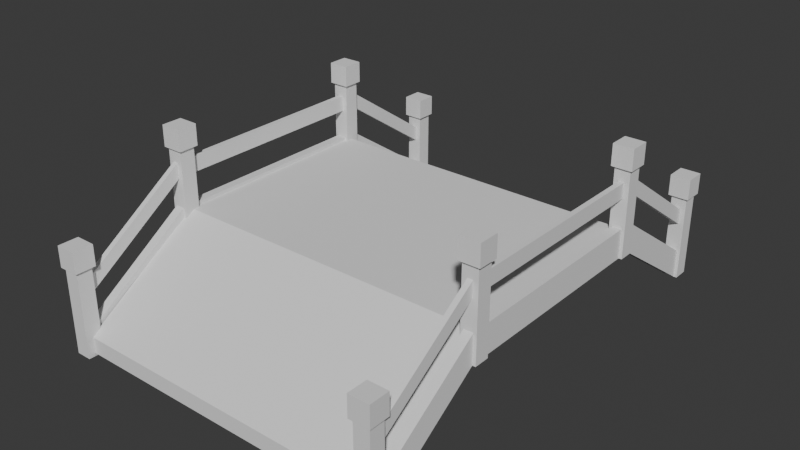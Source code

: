 # Source: puente_v1_auo1003.blend  (saved by Blender 4.5.91; exported with 4.5.12 LTS)
import bpy
from mathutils import Matrix  # noqa: F401  (used for matrix-valued properties, if any)

bpy.ops.wm.read_factory_settings(use_empty=True)
scene = bpy.context.scene
scene.name = 'Scene'

# ---- collections
col_collection = bpy.data.collections.new('Collection'); scene.collection.children.link(col_collection)

# ---- world
world_world = bpy.data.worlds.new('World'); scene.world = world_world
world_world.use_nodes = True; world_world.node_tree.nodes.clear()
_N = world_world.node_tree.nodes; _L = world_world.node_tree.links
n0 = _N.new('ShaderNodeOutputWorld'); n0.name = 'World Output'; n0.location = (200, 100)
n1 = _N.new('ShaderNodeBackground'); n1.name = 'Background'; n1.location = (-200, 100)
n1.inputs[0].default_value = (0.05088, 0.05088, 0.05088, 1.0)
_L.new(n1.outputs[0], n0.inputs[0])
n0.is_active_output = True
world_world.color = (0.05088, 0.05088, 0.05088)
world_world.sun_shadow_jitter_overblur = 0.0

# ---- meshes
me_cube_002 = bpy.data.meshes.new('Cube.002')
me_cube_002.from_pydata([(-4.379, -6.435, -2.627), (-4.379, -6.435, -2.178), (-4.379, 6.468, -2.627), (-4.379, 6.468, -2.178), (4.375, -6.435, -2.627), (4.375, -6.435, -2.178), (4.375, 6.468, -2.627), (4.375, 6.468, -2.178), (-4.485, 3.03, -0.4595), (-4.485, -2.998, -0.4595), (-4.485, -2.998, -0.0003283), (-4.485, 3.03, -0.0003283), (4.48, -2.998, -0.4595), (4.48, 3.03, -0.4595), (4.48, 3.03, -0.0003283), (4.48, -2.998, -0.0003283), (-4.35, -6.626, -2.711), (-4.35, -6.626, -0.2991), (-4.782, -6.626, -2.711), (-4.782, -6.626, -0.2991), (-4.35, -6.194, -2.711), (-4.35, -6.194, -0.2991), (-4.782, -6.194, -2.711), (-4.782, -6.194, -0.2991), (-4.281, -6.696, -0.2991), (-4.851, -6.696, -0.2991), (-4.281, -6.125, -0.2991), (-4.851, -6.125, -0.2991), (-4.281, -6.696, 0.2906), (-4.851, -6.696, 0.2906), (-4.281, -6.125, 0.2906), (-4.851, -6.125, 0.2906), (-4.35, -6.626, -1.091), (-4.35, -6.626, -0.6603), (-4.782, -6.626, -0.6603), (-4.782, -6.626, -1.091), (-4.782, -6.194, -0.6603), (-4.782, -6.194, -1.091), (-4.35, -6.194, -0.6603), (-4.35, -6.194, -1.091), (-4.693, -6.626, -2.711), (-4.439, -6.626, -2.711), (-4.494, -6.626, -0.2991), (-4.638, -6.626, -0.2991), (-4.439, -6.194, -2.711), (-4.693, -6.194, -2.711), (-4.638, -6.194, -0.2991), (-4.494, -6.194, -0.2991), (-4.471, -6.696, -0.2991), (-4.661, -6.696, -0.2991), (-4.661, -6.125, -0.2991), (-4.471, -6.125, -0.2991), (-4.471, -6.696, 0.2906), (-4.661, -6.696, 0.2906), (-4.661, -6.125, 0.2906), (-4.471, -6.125, 0.2906), (-4.638, -6.194, -1.091), (-4.494, -6.194, -1.091), (-4.638, -6.194, -0.6603), (-4.494, -6.194, -0.6603), (-4.494, -6.626, -1.091), (-4.638, -6.626, -1.091), (-4.494, -6.626, -0.6603), (-4.638, -6.626, -0.6603), (-4.782, -6.626, -1.901), (-4.782, -6.194, -1.901), (-4.35, -6.194, -1.901), (-4.35, -6.626, -1.901), (-4.439, -6.626, -1.901), (-4.693, -6.626, -1.901), (-4.693, -6.194, -1.901), (-4.439, -6.194, -1.901), (-4.35, -3.259, -0.7115), (-4.35, -3.259, 1.701), (-4.782, -3.259, -0.7115), (-4.782, -3.259, 1.701), (-4.35, -2.827, -0.7115), (-4.35, -2.827, 1.701), (-4.782, -2.827, -0.7115), (-4.782, -2.827, 1.701), (-4.281, -3.328, 1.701), (-4.851, -3.328, 1.701), (-4.281, -2.757, 1.701), (-4.851, -2.757, 1.701), (-4.281, -3.328, 2.291), (-4.851, -3.328, 2.291), (-4.281, -2.757, 2.291), (-4.851, -2.757, 2.291), (-4.35, -3.259, 0.9094), (-4.35, -3.259, 1.34), (-4.782, -3.259, 1.34), (-4.782, -3.259, 0.9094), (-4.782, -2.827, 1.34), (-4.782, -2.827, 0.9094), (-4.35, -2.827, 1.34), (-4.35, -2.827, 0.9094), (-4.693, -3.259, -0.7115), (-4.439, -3.259, -0.7115), (-4.494, -3.259, 1.701), (-4.638, -3.259, 1.701), (-4.439, -2.827, -0.7115), (-4.693, -2.827, -0.7115), (-4.638, -2.827, 1.701), (-4.494, -2.827, 1.701), (-4.471, -3.328, 1.701), (-4.661, -3.328, 1.701), (-4.661, -2.757, 1.701), (-4.471, -2.757, 1.701), (-4.471, -3.328, 2.291), (-4.661, -3.328, 2.291), (-4.661, -2.757, 2.291), (-4.471, -2.757, 2.291), (-4.638, -2.827, 0.9094), (-4.494, -2.827, 0.9094), (-4.638, -2.827, 1.34), (-4.494, -2.827, 1.34), (-4.494, -3.259, 0.9094), (-4.638, -3.259, 0.9094), (-4.494, -3.259, 1.34), (-4.638, -3.259, 1.34), (-4.782, -3.259, 0.09896), (-4.782, -2.827, 0.09896), (-4.35, -2.827, 0.09896), (-4.35, -3.259, 0.09896), (-4.439, -3.259, 0.09896), (-4.693, -3.259, 0.09896), (-4.693, -2.827, 0.09896), (-4.439, -2.827, 0.09896), (-4.35, 2.826, -0.7115), (-4.35, 2.826, 1.701), (-4.782, 2.826, -0.7115), (-4.782, 2.826, 1.701), (-4.35, 3.257, -0.7115), (-4.35, 3.257, 1.701), (-4.782, 3.257, -0.7115), (-4.782, 3.257, 1.701), (-4.281, 2.756, 1.701), (-4.851, 2.756, 1.701), (-4.281, 3.327, 1.701), (-4.851, 3.327, 1.701), (-4.281, 2.756, 2.291), (-4.851, 2.756, 2.291), (-4.281, 3.327, 2.291), (-4.851, 3.327, 2.291), (-4.35, 2.826, 0.9094), (-4.35, 2.826, 1.34), (-4.782, 2.826, 1.34), (-4.782, 2.826, 0.9094), (-4.782, 3.257, 1.34), (-4.782, 3.257, 0.9094), (-4.35, 3.257, 1.34), (-4.35, 3.257, 0.9094), (-4.693, 2.826, -0.7115), (-4.439, 2.826, -0.7115), (-4.494, 2.826, 1.701), (-4.638, 2.826, 1.701), (-4.439, 3.257, -0.7115), (-4.693, 3.257, -0.7115), (-4.638, 3.257, 1.701), (-4.494, 3.257, 1.701), (-4.471, 2.756, 1.701), (-4.661, 2.756, 1.701), (-4.661, 3.327, 1.701), (-4.471, 3.327, 1.701), (-4.471, 2.756, 2.291), (-4.661, 2.756, 2.291), (-4.661, 3.327, 2.291), (-4.471, 3.327, 2.291), (-4.638, 3.257, 0.9094), (-4.494, 3.257, 0.9094), (-4.638, 3.257, 1.34), (-4.494, 3.257, 1.34), (-4.494, 2.826, 0.9094), (-4.638, 2.826, 0.9094), (-4.494, 2.826, 1.34), (-4.638, 2.826, 1.34), (-4.782, 2.826, 0.09896), (-4.782, 3.257, 0.09896), (-4.35, 3.257, 0.09896), (-4.35, 2.826, 0.09896), (-4.439, 2.826, 0.09896), (-4.693, 2.826, 0.09896), (-4.693, 3.257, 0.09896), (-4.439, 3.257, 0.09896), (-4.35, 6.193, -2.711), (-4.35, 6.193, -0.2991), (-4.782, 6.193, -2.711), (-4.782, 6.193, -0.2991), (-4.35, 6.625, -2.711), (-4.35, 6.625, -0.2991), (-4.782, 6.625, -2.711), (-4.782, 6.625, -0.2991), (-4.281, 6.124, -0.2991), (-4.851, 6.124, -0.2991), (-4.281, 6.694, -0.2991), (-4.851, 6.694, -0.2991), (-4.281, 6.124, 0.2906), (-4.851, 6.124, 0.2906), (-4.281, 6.694, 0.2906), (-4.851, 6.694, 0.2906), (-4.35, 6.193, -1.091), (-4.35, 6.193, -0.6603), (-4.782, 6.193, -0.6603), (-4.782, 6.193, -1.091), (-4.782, 6.625, -0.6603), (-4.782, 6.625, -1.091), (-4.35, 6.625, -0.6603), (-4.35, 6.625, -1.091), (-4.693, 6.193, -2.711), (-4.439, 6.193, -2.711), (-4.494, 6.193, -0.2991), (-4.638, 6.193, -0.2991), (-4.439, 6.625, -2.711), (-4.693, 6.625, -2.711), (-4.638, 6.625, -0.2991), (-4.494, 6.625, -0.2991), (-4.471, 6.124, -0.2991), (-4.661, 6.124, -0.2991), (-4.661, 6.694, -0.2991), (-4.471, 6.694, -0.2991), (-4.471, 6.124, 0.2906), (-4.661, 6.124, 0.2906), (-4.661, 6.694, 0.2906), (-4.471, 6.694, 0.2906), (-4.638, 6.625, -1.091), (-4.494, 6.625, -1.091), (-4.638, 6.625, -0.6603), (-4.494, 6.625, -0.6603), (-4.494, 6.193, -1.091), (-4.638, 6.193, -1.091), (-4.494, 6.193, -0.6603), (-4.638, 6.193, -0.6603), (-4.782, 6.193, -1.901), (-4.782, 6.625, -1.901), (-4.35, 6.625, -1.901), (-4.35, 6.193, -1.901), (-4.439, 6.193, -1.901), (-4.693, 6.193, -1.901), (-4.693, 6.625, -1.901), (-4.439, 6.625, -1.901), (4.782, -6.626, -2.711), (4.782, -6.626, -0.2991), (4.35, -6.626, -2.711), (4.35, -6.626, -0.2991), (4.782, -6.194, -2.711), (4.782, -6.194, -0.2991), (4.35, -6.194, -2.711), (4.35, -6.194, -0.2991), (4.852, -6.696, -0.2991), (4.281, -6.696, -0.2991), (4.852, -6.125, -0.2991), (4.281, -6.125, -0.2991), (4.852, -6.696, 0.2906), (4.281, -6.696, 0.2906), (4.852, -6.125, 0.2906), (4.281, -6.125, 0.2906), (4.782, -6.626, -1.091), (4.782, -6.626, -0.6603), (4.35, -6.626, -0.6603), (4.35, -6.626, -1.091), (4.35, -6.194, -0.6603), (4.35, -6.194, -1.091), (4.782, -6.194, -0.6603), (4.782, -6.194, -1.091), (4.439, -6.626, -2.711), (4.694, -6.626, -2.711), (4.638, -6.626, -0.2991), (4.494, -6.626, -0.2991), (4.694, -6.194, -2.711), (4.439, -6.194, -2.711), (4.494, -6.194, -0.2991), (4.638, -6.194, -0.2991), (4.661, -6.696, -0.2991), (4.471, -6.696, -0.2991), (4.471, -6.125, -0.2991), (4.661, -6.125, -0.2991), (4.661, -6.696, 0.2906), (4.471, -6.696, 0.2906), (4.471, -6.125, 0.2906), (4.661, -6.125, 0.2906), (4.494, -6.194, -1.091), (4.638, -6.194, -1.091), (4.494, -6.194, -0.6603), (4.638, -6.194, -0.6603), (4.638, -6.626, -1.091), (4.494, -6.626, -1.091), (4.638, -6.626, -0.6603), (4.494, -6.626, -0.6603), (4.35, -6.626, -1.901), (4.35, -6.194, -1.901), (4.782, -6.194, -1.901), (4.782, -6.626, -1.901), (4.694, -6.626, -1.901), (4.439, -6.626, -1.901), (4.439, -6.194, -1.901), (4.694, -6.194, -1.901), (4.782, -3.259, -0.7115), (4.782, -3.259, 1.701), (4.35, -3.259, -0.7115), (4.35, -3.259, 1.701), (4.782, -2.827, -0.7115), (4.782, -2.827, 1.701), (4.35, -2.827, -0.7115), (4.35, -2.827, 1.701), (4.852, -3.328, 1.701), (4.281, -3.328, 1.701), (4.852, -2.757, 1.701), (4.281, -2.757, 1.701), (4.852, -3.328, 2.291), (4.281, -3.328, 2.291), (4.852, -2.757, 2.291), (4.281, -2.757, 2.291), (4.782, -3.259, 0.9094), (4.782, -3.259, 1.34), (4.35, -3.259, 1.34), (4.35, -3.259, 0.9094), (4.35, -2.827, 1.34), (4.35, -2.827, 0.9094), (4.782, -2.827, 1.34), (4.782, -2.827, 0.9094), (4.439, -3.259, -0.7115), (4.694, -3.259, -0.7115), (4.638, -3.259, 1.701), (4.494, -3.259, 1.701), (4.694, -2.827, -0.7115), (4.439, -2.827, -0.7115), (4.494, -2.827, 1.701), (4.638, -2.827, 1.701), (4.661, -3.328, 1.701), (4.471, -3.328, 1.701), (4.471, -2.757, 1.701), (4.661, -2.757, 1.701), (4.661, -3.328, 2.291), (4.471, -3.328, 2.291), (4.471, -2.757, 2.291), (4.661, -2.757, 2.291), (4.494, -2.827, 0.9094), (4.638, -2.827, 0.9094), (4.494, -2.827, 1.34), (4.638, -2.827, 1.34), (4.638, -3.259, 0.9094), (4.494, -3.259, 0.9094), (4.638, -3.259, 1.34), (4.494, -3.259, 1.34), (4.35, -3.259, 0.09896), (4.35, -2.827, 0.09896), (4.782, -2.827, 0.09896), (4.782, -3.259, 0.09896), (4.694, -3.259, 0.09896), (4.439, -3.259, 0.09896), (4.439, -2.827, 0.09896), (4.694, -2.827, 0.09896), (4.782, 2.826, -0.7115), (4.782, 2.826, 1.701), (4.35, 2.826, -0.7115), (4.35, 2.826, 1.701), (4.782, 3.257, -0.7115), (4.782, 3.257, 1.701), (4.35, 3.257, -0.7115), (4.35, 3.257, 1.701), (4.852, 2.756, 1.701), (4.281, 2.756, 1.701), (4.852, 3.327, 1.701), (4.281, 3.327, 1.701), (4.852, 2.756, 2.291), (4.281, 2.756, 2.291), (4.852, 3.327, 2.291), (4.281, 3.327, 2.291), (4.782, 2.826, 0.9094), (4.782, 2.826, 1.34), (4.35, 2.826, 1.34), (4.35, 2.826, 0.9094), (4.35, 3.257, 1.34), (4.35, 3.257, 0.9094), (4.782, 3.257, 1.34), (4.782, 3.257, 0.9094), (4.439, 2.826, -0.7115), (4.694, 2.826, -0.7115), (4.638, 2.826, 1.701), (4.494, 2.826, 1.701), (4.694, 3.257, -0.7115), (4.439, 3.257, -0.7115), (4.494, 3.257, 1.701), (4.638, 3.257, 1.701), (4.661, 2.756, 1.701), (4.471, 2.756, 1.701), (4.471, 3.327, 1.701), (4.661, 3.327, 1.701), (4.661, 2.756, 2.291), (4.471, 2.756, 2.291), (4.471, 3.327, 2.291), (4.661, 3.327, 2.291), (4.494, 3.257, 0.9094), (4.638, 3.257, 0.9094), (4.494, 3.257, 1.34), (4.638, 3.257, 1.34), (4.638, 2.826, 0.9094), (4.494, 2.826, 0.9094), (4.638, 2.826, 1.34), (4.494, 2.826, 1.34), (4.35, 2.826, 0.09896), (4.35, 3.257, 0.09896), (4.782, 3.257, 0.09896), (4.782, 2.826, 0.09896), (4.694, 2.826, 0.09896), (4.439, 2.826, 0.09896), (4.439, 3.257, 0.09896), (4.694, 3.257, 0.09896), (4.782, 6.193, -2.711), (4.782, 6.193, -0.2991), (4.35, 6.193, -2.711), (4.35, 6.193, -0.2991), (4.782, 6.625, -2.711), (4.782, 6.625, -0.2991), (4.35, 6.625, -2.711), (4.35, 6.625, -0.2991), (4.852, 6.124, -0.2991), (4.281, 6.124, -0.2991), (4.852, 6.694, -0.2991), (4.281, 6.694, -0.2991), (4.852, 6.124, 0.2906), (4.281, 6.124, 0.2906), (4.852, 6.694, 0.2906), (4.281, 6.694, 0.2906), (4.782, 6.193, -1.091), (4.782, 6.193, -0.6603), (4.35, 6.193, -0.6603), (4.35, 6.193, -1.091), (4.35, 6.625, -0.6603), (4.35, 6.625, -1.091), (4.782, 6.625, -0.6603), (4.782, 6.625, -1.091), (4.439, 6.193, -2.711), (4.693, 6.193, -2.711), (4.638, 6.193, -0.2991), (4.494, 6.193, -0.2991), (4.693, 6.625, -2.711), (4.439, 6.625, -2.711), (4.494, 6.625, -0.2991), (4.638, 6.625, -0.2991), (4.661, 6.124, -0.2991), (4.471, 6.124, -0.2991), (4.471, 6.694, -0.2991), (4.661, 6.694, -0.2991), (4.661, 6.124, 0.2906), (4.471, 6.124, 0.2906), (4.471, 6.694, 0.2906), (4.661, 6.694, 0.2906), (4.494, 6.625, -1.091), (4.638, 6.625, -1.091), (4.494, 6.625, -0.6603), (4.638, 6.625, -0.6603), (4.638, 6.193, -1.091), (4.494, 6.193, -1.091), (4.638, 6.193, -0.6603), (4.494, 6.193, -0.6603), (4.35, 6.193, -1.901), (4.35, 6.625, -1.901), (4.782, 6.625, -1.901), (4.782, 6.193, -1.901), (4.693, 6.193, -1.901), (4.439, 6.193, -1.901), (4.439, 6.625, -1.901), (4.693, 6.625, -1.901)], [], [(8, 11, 3, 2), (2, 3, 7, 6), (12, 15, 5, 4), (4, 5, 1, 0), (15, 10, 1, 5), (7, 3, 11, 14), (14, 11, 10, 15), (6, 7, 14, 13), (13, 14, 15, 12), (0, 1, 10, 9), (9, 10, 11, 8), (63, 43, 19, 34), (34, 19, 23, 36), (59, 47, 21, 38), (38, 21, 17, 33), (42, 17, 24, 48), (24, 26, 30, 28), (17, 21, 26, 24), (23, 19, 25, 27), (46, 23, 27, 50), (55, 52, 28, 30), (27, 25, 29, 31), (50, 27, 31, 54), (48, 24, 28, 52), (66, 39, 32, 67), (39, 38, 33, 32), (71, 57, 39, 66), (57, 59, 38, 39), (64, 35, 37, 65), (35, 34, 36, 37), (69, 61, 35, 64), (61, 63, 34, 35), (32, 33, 62, 60), (60, 62, 63, 61), (67, 32, 60, 68), (68, 60, 61, 69), (37, 36, 58, 56), (118, 119, 58, 59), (65, 37, 56, 70), (70, 56, 57, 71), (25, 49, 53, 29), (49, 48, 52, 53), (26, 51, 55, 30), (51, 50, 54, 55), (31, 29, 53, 54), (54, 53, 52, 55), (21, 47, 51, 26), (47, 46, 50, 51), (19, 43, 49, 25), (43, 42, 48, 49), (36, 23, 46, 58), (58, 46, 47, 59), (33, 17, 42, 62), (62, 42, 43, 63), (124, 125, 70, 71), (22, 65, 70, 45), (41, 68, 69, 40), (16, 67, 68, 41), (40, 69, 64, 18), (18, 64, 65, 22), (44, 71, 66, 20), (20, 66, 67, 16), (119, 99, 75, 90), (90, 75, 79, 92), (115, 103, 77, 94), (94, 77, 73, 89), (98, 73, 80, 104), (80, 82, 86, 84), (73, 77, 82, 80), (79, 75, 81, 83), (102, 79, 83, 106), (111, 108, 84, 86), (83, 81, 85, 87), (106, 83, 87, 110), (104, 80, 84, 108), (122, 95, 88, 123), (95, 94, 89, 88), (127, 113, 95, 122), (113, 115, 94, 95), (120, 91, 93, 121), (91, 90, 92, 93), (125, 117, 91, 120), (117, 119, 90, 91), (88, 89, 118, 116), (116, 118, 59, 57), (123, 88, 116, 124), (124, 116, 117, 125), (93, 92, 114, 112), (174, 175, 114, 115), (121, 93, 112, 126), (126, 112, 113, 127), (81, 105, 109, 85), (105, 104, 108, 109), (82, 107, 111, 86), (107, 106, 110, 111), (87, 85, 109, 110), (110, 109, 108, 111), (77, 103, 107, 82), (103, 102, 106, 107), (75, 99, 105, 81), (99, 98, 104, 105), (92, 79, 102, 114), (114, 102, 103, 115), (89, 73, 98, 118), (118, 98, 99, 119), (180, 181, 126, 127), (78, 121, 126, 101), (97, 124, 71, 44), (72, 123, 124, 97), (96, 125, 120, 74), (74, 120, 121, 78), (100, 127, 122, 76), (76, 122, 123, 72), (175, 155, 131, 146), (146, 131, 135, 148), (171, 159, 133, 150), (150, 133, 129, 145), (154, 129, 136, 160), (136, 138, 142, 140), (129, 133, 138, 136), (135, 131, 137, 139), (158, 135, 139, 162), (167, 164, 140, 142), (139, 137, 141, 143), (162, 139, 143, 166), (160, 136, 140, 164), (178, 151, 144, 179), (151, 150, 145, 144), (183, 169, 151, 178), (169, 171, 150, 151), (176, 147, 149, 177), (147, 146, 148, 149), (181, 173, 147, 176), (173, 175, 146, 147), (144, 145, 174, 172), (172, 174, 115, 113), (179, 144, 172, 180), (180, 172, 173, 181), (149, 148, 170, 168), (230, 231, 170, 171), (177, 149, 168, 182), (182, 168, 169, 183), (137, 161, 165, 141), (161, 160, 164, 165), (138, 163, 167, 142), (163, 162, 166, 167), (143, 141, 165, 166), (166, 165, 164, 167), (133, 159, 163, 138), (159, 158, 162, 163), (131, 155, 161, 137), (155, 154, 160, 161), (148, 135, 158, 170), (170, 158, 159, 171), (145, 129, 154, 174), (174, 154, 155, 175), (236, 237, 182, 183), (134, 177, 182, 157), (153, 180, 127, 100), (128, 179, 180, 153), (152, 181, 176, 130), (130, 176, 177, 134), (156, 183, 178, 132), (132, 178, 179, 128), (231, 211, 187, 202), (202, 187, 191, 204), (227, 215, 189, 206), (206, 189, 185, 201), (210, 185, 192, 216), (192, 194, 198, 196), (185, 189, 194, 192), (191, 187, 193, 195), (214, 191, 195, 218), (223, 220, 196, 198), (195, 193, 197, 199), (218, 195, 199, 222), (216, 192, 196, 220), (234, 207, 200, 235), (207, 206, 201, 200), (239, 225, 207, 234), (225, 227, 206, 207), (232, 203, 205, 233), (203, 202, 204, 205), (237, 229, 203, 232), (229, 231, 202, 203), (200, 201, 230, 228), (228, 230, 171, 169), (235, 200, 228, 236), (236, 228, 229, 237), (205, 204, 226, 224), (224, 226, 227, 225), (233, 205, 224, 238), (238, 224, 225, 239), (193, 217, 221, 197), (217, 216, 220, 221), (194, 219, 223, 198), (219, 218, 222, 223), (199, 197, 221, 222), (222, 221, 220, 223), (189, 215, 219, 194), (215, 214, 218, 219), (187, 211, 217, 193), (211, 210, 216, 217), (204, 191, 214, 226), (226, 214, 215, 227), (201, 185, 210, 230), (230, 210, 211, 231), (213, 238, 239, 212), (190, 233, 238, 213), (209, 236, 183, 156), (184, 235, 236, 209), (208, 237, 232, 186), (186, 232, 233, 190), (212, 239, 234, 188), (188, 234, 235, 184), (125, 96, 45, 70), (181, 152, 101, 126), (237, 208, 157, 182), (231, 229, 168, 170), (229, 228, 169, 168), (119, 117, 56, 58), (117, 116, 57, 56), (175, 173, 112, 114), (173, 172, 113, 112), (287, 267, 243, 258), (258, 243, 247, 260), (283, 271, 245, 262), (262, 245, 241, 257), (266, 241, 248, 272), (248, 250, 254, 252), (241, 245, 250, 248), (247, 243, 249, 251), (270, 247, 251, 274), (279, 276, 252, 254), (251, 249, 253, 255), (274, 251, 255, 278), (272, 248, 252, 276), (290, 263, 256, 291), (263, 262, 257, 256), (295, 281, 263, 290), (281, 283, 262, 263), (288, 259, 261, 289), (259, 258, 260, 261), (293, 285, 259, 288), (285, 287, 258, 259), (256, 257, 286, 284), (284, 286, 287, 285), (291, 256, 284, 292), (292, 284, 285, 293), (261, 260, 282, 280), (342, 343, 282, 283), (289, 261, 280, 294), (294, 280, 281, 295), (249, 273, 277, 253), (273, 272, 276, 277), (250, 275, 279, 254), (275, 274, 278, 279), (255, 253, 277, 278), (278, 277, 276, 279), (245, 271, 275, 250), (271, 270, 274, 275), (243, 267, 273, 249), (267, 266, 272, 273), (260, 247, 270, 282), (282, 270, 271, 283), (257, 241, 266, 286), (286, 266, 267, 287), (348, 349, 294, 295), (246, 289, 294, 269), (265, 292, 293, 264), (240, 291, 292, 265), (264, 293, 288, 242), (242, 288, 289, 246), (268, 295, 290, 244), (244, 290, 291, 240), (343, 323, 299, 314), (314, 299, 303, 316), (339, 327, 301, 318), (318, 301, 297, 313), (322, 297, 304, 328), (304, 306, 310, 308), (297, 301, 306, 304), (303, 299, 305, 307), (326, 303, 307, 330), (335, 332, 308, 310), (307, 305, 309, 311), (330, 307, 311, 334), (328, 304, 308, 332), (346, 319, 312, 347), (319, 318, 313, 312), (351, 337, 319, 346), (337, 339, 318, 319), (344, 315, 317, 345), (315, 314, 316, 317), (349, 341, 315, 344), (341, 343, 314, 315), (312, 313, 342, 340), (340, 342, 283, 281), (347, 312, 340, 348), (348, 340, 341, 349), (317, 316, 338, 336), (398, 399, 338, 339), (345, 317, 336, 350), (350, 336, 337, 351), (305, 329, 333, 309), (329, 328, 332, 333), (306, 331, 335, 310), (331, 330, 334, 335), (311, 309, 333, 334), (334, 333, 332, 335), (301, 327, 331, 306), (327, 326, 330, 331), (299, 323, 329, 305), (323, 322, 328, 329), (316, 303, 326, 338), (338, 326, 327, 339), (313, 297, 322, 342), (342, 322, 323, 343), (404, 405, 350, 351), (302, 345, 350, 325), (321, 348, 295, 268), (296, 347, 348, 321), (320, 349, 344, 298), (298, 344, 345, 302), (324, 351, 346, 300), (300, 346, 347, 296), (399, 379, 355, 370), (370, 355, 359, 372), (395, 383, 357, 374), (374, 357, 353, 369), (378, 353, 360, 384), (360, 362, 366, 364), (353, 357, 362, 360), (359, 355, 361, 363), (382, 359, 363, 386), (391, 388, 364, 366), (363, 361, 365, 367), (386, 363, 367, 390), (384, 360, 364, 388), (402, 375, 368, 403), (375, 374, 369, 368), (407, 393, 375, 402), (393, 395, 374, 375), (400, 371, 373, 401), (371, 370, 372, 373), (405, 397, 371, 400), (397, 399, 370, 371), (368, 369, 398, 396), (396, 398, 339, 337), (403, 368, 396, 404), (404, 396, 397, 405), (373, 372, 394, 392), (454, 455, 394, 395), (401, 373, 392, 406), (406, 392, 393, 407), (361, 385, 389, 365), (385, 384, 388, 389), (362, 387, 391, 366), (387, 386, 390, 391), (367, 365, 389, 390), (390, 389, 388, 391), (357, 383, 387, 362), (383, 382, 386, 387), (355, 379, 385, 361), (379, 378, 384, 385), (372, 359, 382, 394), (394, 382, 383, 395), (369, 353, 378, 398), (398, 378, 379, 399), (460, 461, 406, 407), (358, 401, 406, 381), (377, 404, 351, 324), (352, 403, 404, 377), (376, 405, 400, 354), (354, 400, 401, 358), (380, 407, 402, 356), (356, 402, 403, 352), (455, 435, 411, 426), (426, 411, 415, 428), (451, 439, 413, 430), (430, 413, 409, 425), (434, 409, 416, 440), (416, 418, 422, 420), (409, 413, 418, 416), (415, 411, 417, 419), (438, 415, 419, 442), (447, 444, 420, 422), (419, 417, 421, 423), (442, 419, 423, 446), (440, 416, 420, 444), (458, 431, 424, 459), (431, 430, 425, 424), (463, 449, 431, 458), (449, 451, 430, 431), (456, 427, 429, 457), (427, 426, 428, 429), (461, 453, 427, 456), (453, 455, 426, 427), (424, 425, 454, 452), (452, 454, 395, 393), (459, 424, 452, 460), (460, 452, 453, 461), (429, 428, 450, 448), (448, 450, 451, 449), (457, 429, 448, 462), (462, 448, 449, 463), (417, 441, 445, 421), (441, 440, 444, 445), (418, 443, 447, 422), (443, 442, 446, 447), (423, 421, 445, 446), (446, 445, 444, 447), (413, 439, 443, 418), (439, 438, 442, 443), (411, 435, 441, 417), (435, 434, 440, 441), (428, 415, 438, 450), (450, 438, 439, 451), (425, 409, 434, 454), (454, 434, 435, 455), (437, 462, 463, 436), (414, 457, 462, 437), (433, 460, 407, 380), (408, 459, 460, 433), (432, 461, 456, 410), (410, 456, 457, 414), (436, 463, 458, 412), (412, 458, 459, 408), (349, 320, 269, 294), (405, 376, 325, 350), (461, 432, 381, 406), (455, 453, 392, 394), (453, 452, 393, 392), (343, 341, 280, 282), (341, 340, 281, 280), (399, 397, 336, 338), (397, 396, 337, 336)])
_uv = me_cube_002.uv_layers.new(name='UVMap')
_uv.uv.foreach_set('vector', [0.2885, 0.7671, 0.2885, 0.7639, 0.312, 0.7788, 0.312, 0.7819, 0.312, 0.7819, 0.312, 0.7788, 0.3718, 0.7788, 0.3718, 0.7819, 0.2887, 0.7671, 0.2887, 0.7639, 0.3122, 0.7788, 0.3122, 0.7819, 0.312, 0.7788, 0.312, 0.7758, 0.3718, 0.7758, 0.3718, 0.7788, 0.495, 0.717, 0.949, 0.717, 0.9436, 0.9231, 0.5003, 0.9231, 0.5003, 0.2057, 0.9436, 0.2057, 0.949, 0.4118, 0.495, 0.4118, 0.495, 0.4118, 0.949, 0.4118, 0.949, 0.717, 0.495, 0.717, 0.2241, 0.7819, 0.2241, 0.7788, 0.2476, 0.7639, 0.2476, 0.7671, 0.2476, 0.7671, 0.2476, 0.7639, 0.2887, 0.7639, 0.2887, 0.7671, 0.2238, 0.7819, 0.2238, 0.7788, 0.2473, 0.7639, 0.2473, 0.7671, 0.2473, 0.7671, 0.2473, 0.7639, 0.2885, 0.7639, 0.2885, 0.7671, 0.4717, 0.08936, 0.3815, 0.08936, 0.3815, 0.0534, 0.4717, 0.0534, 0.3412, 0.6239, 0.3412, 0.7267, 0.2183, 0.7267, 0.2183, 0.6239, 0.4696, 0.0874, 0.3794, 0.0874, 0.3794, 0.05145, 0.4696, 0.05145, 0.3508, 0.6219, 0.3508, 0.7247, 0.2279, 0.7247, 0.2279, 0.6219, 0.2234, 0.9018, 0.2234, 0.874, 0.2368, 0.8605, 0.2368, 0.8973, 0.2328, 0.9655, 0.2328, 0.8553, 0.3467, 0.8553, 0.3467, 0.9655, 0.2194, 0.9521, 0.2194, 0.8687, 0.2328, 0.8553, 0.2328, 0.9655, 0.2267, 0.9585, 0.2267, 0.875, 0.2401, 0.8616, 0.2401, 0.9719, 0.2198, 0.9027, 0.2198, 0.8749, 0.2332, 0.8615, 0.2332, 0.8982, 0.3551, 0.8941, 0.2449, 0.8941, 0.2449, 0.8573, 0.3551, 0.8573, 0.2401, 0.9719, 0.2401, 0.8616, 0.354, 0.8616, 0.354, 0.9719, 0.2332, 0.8982, 0.2332, 0.8615, 0.3471, 0.8615, 0.3471, 0.8982, 0.2368, 0.8973, 0.2368, 0.8605, 0.3508, 0.8605, 0.3508, 0.8973, 0.3508, 0.2687, 0.3508, 0.4994, 0.2279, 0.4994, 0.2279, 0.2687, 0.3508, 0.4994, 0.3508, 0.6219, 0.2279, 0.6219, 0.2279, 0.4994, 0.7796, 0.07357, 0.5772, 0.0874, 0.5772, 0.05145, 0.7796, 0.05145, 0.5772, 0.0874, 0.4696, 0.0874, 0.4696, 0.05145, 0.5772, 0.05145, 0.3412, 0.2707, 0.3412, 0.5014, 0.2183, 0.5014, 0.2183, 0.2707, 0.3412, 0.5014, 0.3412, 0.6239, 0.2183, 0.6239, 0.2183, 0.5014, 0.7817, 0.07552, 0.5792, 0.08936, 0.5792, 0.0534, 0.7817, 0.0534, 0.5792, 0.08936, 0.4717, 0.08936, 0.4717, 0.0534, 0.5792, 0.0534, 0.5792, 0.1613, 0.4717, 0.1613, 0.4717, 0.1253, 0.5792, 0.1253, 0.5792, 0.1253, 0.4717, 0.1253, 0.4717, 0.08936, 0.5792, 0.08936, 0.7817, 0.1613, 0.5792, 0.1613, 0.5792, 0.1253, 0.7817, 0.1391, 0.7817, 0.1391, 0.5792, 0.1253, 0.5792, 0.08936, 0.7817, 0.07552, 0.5772, 0.1593, 0.4696, 0.1593, 0.4696, 0.1234, 0.5772, 0.1234, 0.1386, 0.7296, 0.1145, 0.7296, 0.1145, 0.2388, 0.1386, 0.2388, 0.7796, 0.1593, 0.5772, 0.1593, 0.5772, 0.1234, 0.7796, 0.1372, 0.7796, 0.1372, 0.5772, 0.1234, 0.5772, 0.0874, 0.7796, 0.07357, 0.2368, 0.9708, 0.2368, 0.934, 0.3508, 0.934, 0.3508, 0.9708, 0.2368, 0.934, 0.2368, 0.8973, 0.3508, 0.8973, 0.3508, 0.934, 0.2332, 0.9717, 0.2332, 0.935, 0.3471, 0.935, 0.3471, 0.9717, 0.2332, 0.935, 0.2332, 0.8982, 0.3471, 0.8982, 0.3471, 0.935, 0.3551, 0.9676, 0.2449, 0.9676, 0.2449, 0.9308, 0.3551, 0.9308, 0.3551, 0.9308, 0.2449, 0.9308, 0.2449, 0.8941, 0.3551, 0.8941, 0.2198, 0.9583, 0.2198, 0.9305, 0.2332, 0.935, 0.2332, 0.9717, 0.2198, 0.9305, 0.2198, 0.9027, 0.2332, 0.8982, 0.2332, 0.935, 0.2234, 0.9574, 0.2234, 0.9296, 0.2368, 0.934, 0.2368, 0.9708, 0.2234, 0.9296, 0.2234, 0.9018, 0.2368, 0.8973, 0.2368, 0.934, 0.4696, 0.1593, 0.3794, 0.1593, 0.3794, 0.1234, 0.4696, 0.1234, 0.4696, 0.1234, 0.3794, 0.1234, 0.3794, 0.0874, 0.4696, 0.0874, 0.4717, 0.1613, 0.3815, 0.1613, 0.3815, 0.1253, 0.4717, 0.1253, 0.4717, 0.1253, 0.3815, 0.1253, 0.3815, 0.08936, 0.4717, 0.08936, 0.09462, 0.2471, 0.1372, 0.2471, 0.1372, 0.7379, 0.09462, 0.7379, 0.9821, 0.1593, 0.7796, 0.1593, 0.7796, 0.1372, 0.9821, 0.1372, 0.9842, 0.1391, 0.7817, 0.1391, 0.7817, 0.07552, 0.9842, 0.07552, 0.9842, 0.1613, 0.7817, 0.1613, 0.7817, 0.1391, 0.9842, 0.1391, 0.9842, 0.07552, 0.7817, 0.07552, 0.7817, 0.0534, 0.9842, 0.0534, 0.3412, 0.04002, 0.3412, 0.2707, 0.2183, 0.2707, 0.2183, 0.04002, 0.9821, 0.07357, 0.7796, 0.07357, 0.7796, 0.05145, 0.9821, 0.05145, 0.3508, 0.03797, 0.3508, 0.2687, 0.2279, 0.2687, 0.2279, 0.03797, 0.4707, 0.08836, 0.3805, 0.08836, 0.3805, 0.05241, 0.4707, 0.05241, 0.3483, 0.6168, 0.3483, 0.7196, 0.2254, 0.7196, 0.2254, 0.6168, 0.47, 0.0924, 0.3798, 0.0924, 0.3798, 0.05645, 0.47, 0.05645, 0.3451, 0.6196, 0.3451, 0.7224, 0.2222, 0.7224, 0.2222, 0.6196, 0.2273, 0.9063, 0.2273, 0.8785, 0.2407, 0.865, 0.2407, 0.9018, 0.233, 0.969, 0.233, 0.8588, 0.3469, 0.8588, 0.3469, 0.969, 0.2196, 0.9556, 0.2196, 0.8722, 0.233, 0.8588, 0.233, 0.969, 0.2244, 0.9555, 0.2244, 0.8721, 0.2379, 0.8586, 0.2379, 0.9689, 0.223, 0.9031, 0.223, 0.8753, 0.2364, 0.8619, 0.2364, 0.8987, 0.4649, 0.9018, 0.3546, 0.9018, 0.3546, 0.865, 0.4649, 0.865, 0.2379, 0.9689, 0.2379, 0.8586, 0.3518, 0.8586, 0.3518, 0.9689, 0.2364, 0.8987, 0.2364, 0.8619, 0.3504, 0.8619, 0.3504, 0.8987, 0.2407, 0.9018, 0.2407, 0.865, 0.3546, 0.865, 0.3546, 0.9018, 0.3451, 0.2664, 0.3451, 0.4971, 0.2222, 0.4971, 0.2222, 0.2664, 0.3451, 0.4971, 0.3451, 0.6196, 0.2222, 0.6196, 0.2222, 0.4971, 0.78, 0.07857, 0.5776, 0.0924, 0.5776, 0.05645, 0.78, 0.05645, 0.5776, 0.0924, 0.47, 0.0924, 0.47, 0.05645, 0.5776, 0.05645, 0.3483, 0.2636, 0.3483, 0.4943, 0.2254, 0.4943, 0.2254, 0.2636, 0.3483, 0.4943, 0.3483, 0.6168, 0.2254, 0.6168, 0.2254, 0.4943, 0.7807, 0.07453, 0.5782, 0.08836, 0.5782, 0.05241, 0.7807, 0.05241, 0.5782, 0.08836, 0.4707, 0.08836, 0.4707, 0.05241, 0.5782, 0.05241, 0.5782, 0.1603, 0.4707, 0.1603, 0.4707, 0.1243, 0.5782, 0.1243, 0.07737, 0.2455, 0.1493, 0.2455, 0.1493, 0.7363, 0.07737, 0.7363, 0.7807, 0.1603, 0.5782, 0.1603, 0.5782, 0.1243, 0.7807, 0.1382, 0.7807, 0.1382, 0.5782, 0.1243, 0.5782, 0.08836, 0.7807, 0.07453, 0.5776, 0.1643, 0.47, 0.1643, 0.47, 0.1284, 0.5776, 0.1284, 0.1136, 0.02092, 0.1376, 0.02092, 0.1376, 0.9659, 0.1136, 0.9659, 0.78, 0.1643, 0.5776, 0.1643, 0.5776, 0.1284, 0.78, 0.1422, 0.78, 0.1422, 0.5776, 0.1284, 0.5776, 0.0924, 0.78, 0.07857, 0.2407, 0.9753, 0.2407, 0.9385, 0.3546, 0.9385, 0.3546, 0.9753, 0.2407, 0.9385, 0.2407, 0.9018, 0.3546, 0.9018, 0.3546, 0.9385, 0.2364, 0.9722, 0.2364, 0.9354, 0.3504, 0.9354, 0.3504, 0.9722, 0.2364, 0.9354, 0.2364, 0.8987, 0.3504, 0.8987, 0.3504, 0.9354, 0.4649, 0.9753, 0.3546, 0.9753, 0.3546, 0.9385, 0.4649, 0.9385, 0.4649, 0.9385, 0.3546, 0.9385, 0.3546, 0.9018, 0.4649, 0.9018, 0.223, 0.9587, 0.223, 0.9309, 0.2364, 0.9354, 0.2364, 0.9722, 0.223, 0.9309, 0.223, 0.9031, 0.2364, 0.8987, 0.2364, 0.9354, 0.2273, 0.9619, 0.2273, 0.9341, 0.2407, 0.9385, 0.2407, 0.9753, 0.2273, 0.9341, 0.2273, 0.9063, 0.2407, 0.9018, 0.2407, 0.9385, 0.47, 0.1643, 0.3798, 0.1643, 0.3798, 0.1284, 0.47, 0.1284, 0.47, 0.1284, 0.3798, 0.1284, 0.3798, 0.0924, 0.47, 0.0924, 0.4707, 0.1603, 0.3805, 0.1603, 0.3805, 0.1243, 0.4707, 0.1243, 0.4707, 0.1243, 0.3805, 0.1243, 0.3805, 0.08836, 0.4707, 0.08836, 0.1004, 0.02828, 0.143, 0.02828, 0.143, 0.9733, 0.1004, 0.9733, 0.9825, 0.1643, 0.78, 0.1643, 0.78, 0.1422, 0.9825, 0.1422, 0.1918, 0.737, 0.05632, 0.737, 0.05632, 0.2462, 0.1918, 0.2462, 0.9832, 0.1603, 0.7807, 0.1603, 0.7807, 0.1382, 0.9832, 0.1382, 0.9832, 0.07453, 0.7807, 0.07453, 0.7807, 0.05241, 0.9832, 0.05241, 0.3483, 0.03286, 0.3483, 0.2636, 0.2254, 0.2636, 0.2254, 0.03286, 0.9825, 0.07857, 0.78, 0.07857, 0.78, 0.05645, 0.9825, 0.05645, 0.3451, 0.03571, 0.3451, 0.2664, 0.2222, 0.2664, 0.2222, 0.03571, 0.4698, 0.09133, 0.3795, 0.09133, 0.3795, 0.05538, 0.4698, 0.05538, 0.3463, 0.623, 0.3463, 0.7258, 0.2234, 0.7258, 0.2234, 0.623, 0.4665, 0.0853, 0.3763, 0.0853, 0.3763, 0.04935, 0.4665, 0.04935, 0.3406, 0.6219, 0.3406, 0.7247, 0.2177, 0.7247, 0.2177, 0.6219, 0.2261, 0.9041, 0.2261, 0.8763, 0.2395, 0.8629, 0.2395, 0.8996, 0.2368, 0.969, 0.2368, 0.8588, 0.3508, 0.8588, 0.3508, 0.969, 0.2234, 0.9556, 0.2234, 0.8722, 0.2368, 0.8588, 0.2368, 0.969, 0.2234, 0.9567, 0.2234, 0.8733, 0.2368, 0.8598, 0.2368, 0.9701, 0.2244, 0.9027, 0.2244, 0.8749, 0.2379, 0.8615, 0.2379, 0.8982, 0.4637, 0.8996, 0.3534, 0.8996, 0.3534, 0.8629, 0.4637, 0.8629, 0.2368, 0.9701, 0.2368, 0.8598, 0.3508, 0.8598, 0.3508, 0.9701, 0.2379, 0.8982, 0.2379, 0.8615, 0.3518, 0.8615, 0.3518, 0.8982, 0.2395, 0.8996, 0.2395, 0.8629, 0.3534, 0.8629, 0.3534, 0.8996, 0.3406, 0.2687, 0.3406, 0.4994, 0.2177, 0.4994, 0.2177, 0.2687, 0.3406, 0.4994, 0.3406, 0.6219, 0.2177, 0.6219, 0.2177, 0.4994, 0.7765, 0.07147, 0.574, 0.0853, 0.574, 0.04935, 0.7765, 0.04935, 0.574, 0.0853, 0.4665, 0.0853, 0.4665, 0.04935, 0.574, 0.04935, 0.3463, 0.2698, 0.3463, 0.5005, 0.2234, 0.5005, 0.2234, 0.2698, 0.3463, 0.5005, 0.3463, 0.623, 0.2234, 0.623, 0.2234, 0.5005, 0.7797, 0.0775, 0.5773, 0.09133, 0.5773, 0.05538, 0.7797, 0.05538, 0.5773, 0.09133, 0.4698, 0.09133, 0.4698, 0.05538, 0.5773, 0.05538, 0.5773, 0.1632, 0.4698, 0.1632, 0.4698, 0.1273, 0.5773, 0.1273, 0.08527, 0.02302, 0.1572, 0.02302, 0.1572, 0.968, 0.08527, 0.968, 0.7797, 0.1632, 0.5773, 0.1632, 0.5773, 0.1273, 0.7797, 0.1411, 0.7797, 0.1411, 0.5773, 0.1273, 0.5773, 0.09133, 0.7797, 0.0775, 0.574, 0.1572, 0.4665, 0.1572, 0.4665, 0.1213, 0.574, 0.1213, 0.0887, 0.2419, 0.1128, 0.2419, 0.1128, 0.7327, 0.0887, 0.7327, 0.7765, 0.1572, 0.574, 0.1572, 0.574, 0.1213, 0.7765, 0.1351, 0.7765, 0.1351, 0.574, 0.1213, 0.574, 0.0853, 0.7765, 0.07147, 0.2395, 0.9731, 0.2395, 0.9364, 0.3534, 0.9364, 0.3534, 0.9731, 0.2395, 0.9364, 0.2395, 0.8996, 0.3534, 0.8996, 0.3534, 0.9364, 0.2379, 0.9717, 0.2379, 0.935, 0.3518, 0.935, 0.3518, 0.9717, 0.2379, 0.935, 0.2379, 0.8982, 0.3518, 0.8982, 0.3518, 0.935, 0.4637, 0.9731, 0.3534, 0.9731, 0.3534, 0.9364, 0.4637, 0.9364, 0.4637, 0.9364, 0.3534, 0.9364, 0.3534, 0.8996, 0.4637, 0.8996, 0.2244, 0.9583, 0.2244, 0.9305, 0.2379, 0.935, 0.2379, 0.9717, 0.2244, 0.9305, 0.2244, 0.9027, 0.2379, 0.8982, 0.2379, 0.935, 0.2261, 0.9597, 0.2261, 0.9319, 0.2395, 0.9364, 0.2395, 0.9731, 0.2261, 0.9319, 0.2261, 0.9041, 0.2395, 0.8996, 0.2395, 0.9364, 0.4665, 0.1572, 0.3763, 0.1572, 0.3763, 0.1213, 0.4665, 0.1213, 0.4665, 0.1213, 0.3763, 0.1213, 0.3763, 0.0853, 0.4665, 0.0853, 0.4698, 0.1632, 0.3795, 0.1632, 0.3795, 0.1273, 0.4698, 0.1273, 0.4698, 0.1273, 0.3795, 0.1273, 0.3795, 0.09133, 0.4698, 0.09133, 0.09452, 0.2436, 0.1371, 0.2436, 0.1371, 0.7344, 0.09452, 0.7344, 0.9789, 0.1572, 0.7765, 0.1572, 0.7765, 0.1351, 0.9789, 0.1351, 0.05549, 0.02302, 0.191, 0.02302, 0.191, 0.968, 0.05549, 0.968, 0.9822, 0.1632, 0.7797, 0.1632, 0.7797, 0.1411, 0.9822, 0.1411, 0.9822, 0.0775, 0.7797, 0.0775, 0.7797, 0.05538, 0.9822, 0.05538, 0.3463, 0.03908, 0.3463, 0.2698, 0.2234, 0.2698, 0.2234, 0.03908, 0.9789, 0.07147, 0.7765, 0.07147, 0.7765, 0.04935, 0.9789, 0.04935, 0.3406, 0.03797, 0.3406, 0.2687, 0.2177, 0.2687, 0.2177, 0.03797, 0.47, 0.08805, 0.3798, 0.08805, 0.3798, 0.0521, 0.47, 0.0521, 0.3486, 0.6292, 0.3486, 0.732, 0.2257, 0.732, 0.2257, 0.6292, 0.4669, 0.08687, 0.3767, 0.08687, 0.3767, 0.05091, 0.4669, 0.05091, 0.3463, 0.6185, 0.3463, 0.7213, 0.2233, 0.7213, 0.2233, 0.6185, 0.2256, 0.9006, 0.2256, 0.8728, 0.2391, 0.8593, 0.2391, 0.8961, 0.2352, 0.9701, 0.2352, 0.8598, 0.3491, 0.8598, 0.3491, 0.9701, 0.2218, 0.9567, 0.2218, 0.8733, 0.2352, 0.8598, 0.2352, 0.9701, 0.2244, 0.957, 0.2244, 0.8736, 0.2378, 0.8602, 0.2378, 0.9704, 0.2219, 0.8993, 0.2219, 0.8715, 0.2354, 0.858, 0.2354, 0.8948, 0.2412, 0.941, 0.3514, 0.941, 0.3514, 0.9777, 0.2412, 0.9777, 0.2378, 0.9704, 0.2378, 0.8602, 0.3517, 0.8602, 0.3517, 0.9704, 0.2354, 0.8948, 0.2354, 0.858, 0.3493, 0.858, 0.3493, 0.8948, 0.2391, 0.8961, 0.2391, 0.8593, 0.353, 0.8593, 0.353, 0.8961, 0.3463, 0.2653, 0.3463, 0.496, 0.2233, 0.496, 0.2233, 0.2653, 0.3463, 0.496, 0.3463, 0.6185, 0.2233, 0.6185, 0.2233, 0.496, 0.7769, 0.07303, 0.5744, 0.08687, 0.5744, 0.05091, 0.7769, 0.05091, 0.5744, 0.08687, 0.4669, 0.08687, 0.4669, 0.05091, 0.5744, 0.05091, 0.3486, 0.276, 0.3486, 0.5067, 0.2257, 0.5067, 0.2257, 0.276, 0.3486, 0.5067, 0.3486, 0.6292, 0.2257, 0.6292, 0.2257, 0.5067, 0.78, 0.07422, 0.5776, 0.08805, 0.5776, 0.0521, 0.78, 0.0521, 0.5776, 0.08805, 0.47, 0.08805, 0.47, 0.0521, 0.5776, 0.0521, 0.5776, 0.16, 0.47, 0.16, 0.47, 0.124, 0.5776, 0.124, 0.07756, 0.2421, 0.1495, 0.2421, 0.1495, 0.7329, 0.07756, 0.7329, 0.78, 0.16, 0.5776, 0.16, 0.5776, 0.124, 0.78, 0.1378, 0.78, 0.1378, 0.5776, 0.124, 0.5776, 0.08805, 0.78, 0.07422, 0.5744, 0.1588, 0.4669, 0.1588, 0.4669, 0.1228, 0.5744, 0.1228, 0.5744, 0.1228, 0.4669, 0.1228, 0.4669, 0.08687, 0.5744, 0.08687, 0.7769, 0.1588, 0.5744, 0.1588, 0.5744, 0.1228, 0.7769, 0.1367, 0.7769, 0.1367, 0.5744, 0.1228, 0.5744, 0.08687, 0.7769, 0.07303, 0.2391, 0.9696, 0.2391, 0.9328, 0.353, 0.9328, 0.353, 0.9696, 0.2391, 0.9328, 0.2391, 0.8961, 0.353, 0.8961, 0.353, 0.9328, 0.2354, 0.9683, 0.2354, 0.9315, 0.3493, 0.9315, 0.3493, 0.9683, 0.2354, 0.9315, 0.2354, 0.8948, 0.3493, 0.8948, 0.3493, 0.9315, 0.2412, 0.8675, 0.3514, 0.8675, 0.3514, 0.9042, 0.2412, 0.9042, 0.2412, 0.9042, 0.3514, 0.9042, 0.3514, 0.941, 0.2412, 0.941, 0.2219, 0.9549, 0.2219, 0.9271, 0.2354, 0.9315, 0.2354, 0.9683, 0.2219, 0.9271, 0.2219, 0.8993, 0.2354, 0.8948, 0.2354, 0.9315, 0.2256, 0.9562, 0.2256, 0.9284, 0.2391, 0.9328, 0.2391, 0.9696, 0.2256, 0.9284, 0.2256, 0.9006, 0.2391, 0.8961, 0.2391, 0.9328, 0.4669, 0.1588, 0.3767, 0.1588, 0.3767, 0.1228, 0.4669, 0.1228, 0.4669, 0.1228, 0.3767, 0.1228, 0.3767, 0.08687, 0.4669, 0.08687, 0.47, 0.16, 0.3798, 0.16, 0.3798, 0.124, 0.47, 0.124, 0.47, 0.124, 0.3798, 0.124, 0.3798, 0.08805, 0.47, 0.08805, 0.9794, 0.1367, 0.7769, 0.1367, 0.7769, 0.07303, 0.9794, 0.07303, 0.9794, 0.1588, 0.7769, 0.1588, 0.7769, 0.1367, 0.9794, 0.1367, 0.05686, 0.2409, 0.1923, 0.2409, 0.1923, 0.7317, 0.05686, 0.7317, 0.9825, 0.16, 0.78, 0.16, 0.78, 0.1378, 0.9825, 0.1378, 0.9825, 0.07422, 0.78, 0.07422, 0.78, 0.0521, 0.9825, 0.0521, 0.3486, 0.0453, 0.3486, 0.276, 0.2257, 0.276, 0.2257, 0.0453, 0.9794, 0.07303, 0.7769, 0.07303, 0.7769, 0.05091, 0.9794, 0.05091, 0.3463, 0.03457, 0.3463, 0.2653, 0.2233, 0.2653, 0.2233, 0.03457, 0.1897, 0.7351, 0.05421, 0.7351, 0.05421, 0.2443, 0.1897, 0.2443, 0.05876, 0.01882, 0.1943, 0.01882, 0.1943, 0.9638, 0.05876, 0.9638, 0.05725, 0.2422, 0.1927, 0.2422, 0.1927, 0.733, 0.05725, 0.733, 0.08275, 0.2421, 0.1547, 0.2421, 0.1547, 0.7329, 0.08275, 0.7329, 0.09047, 0.2388, 0.1145, 0.2388, 0.1145, 0.7296, 0.09047, 0.7296, 0.08219, 0.2421, 0.1541, 0.2421, 0.1541, 0.7329, 0.08219, 0.7329, 0.1368, 0.7327, 0.1128, 0.7327, 0.1128, 0.2419, 0.1368, 0.2419, 0.1599, 0.9638, 0.08796, 0.9638, 0.08796, 0.01882, 0.1599, 0.01882, 0.1124, 0.01882, 0.1365, 0.01882, 0.1365, 0.9638, 0.1124, 0.9638, 0.4717, 0.08936, 0.3815, 0.08936, 0.3815, 0.0534, 0.4717, 0.0534, 0.3412, 0.6239, 0.3412, 0.7267, 0.2183, 0.7267, 0.2183, 0.6239, 0.4696, 0.0874, 0.3794, 0.0874, 0.3794, 0.05145, 0.4696, 0.05145, 0.3508, 0.6219, 0.3508, 0.7247, 0.2279, 0.7247, 0.2279, 0.6219, 0.2234, 0.9018, 0.2234, 0.874, 0.2368, 0.8605, 0.2368, 0.8973, 0.2328, 0.9655, 0.2328, 0.8553, 0.3467, 0.8553, 0.3467, 0.9655, 0.2194, 0.9521, 0.2194, 0.8687, 0.2328, 0.8553, 0.2328, 0.9655, 0.2267, 0.9585, 0.2267, 0.875, 0.2401, 0.8616, 0.2401, 0.9719, 0.2198, 0.9027, 0.2198, 0.8749, 0.2332, 0.8615, 0.2332, 0.8982, 0.3551, 0.8941, 0.2449, 0.8941, 0.2449, 0.8573, 0.3551, 0.8573, 0.2401, 0.9719, 0.2401, 0.8616, 0.354, 0.8616, 0.354, 0.9719, 0.2332, 0.8982, 0.2332, 0.8615, 0.3471, 0.8615, 0.3471, 0.8982, 0.2368, 0.8973, 0.2368, 0.8605, 0.3508, 0.8605, 0.3508, 0.8973, 0.3508, 0.2687, 0.3508, 0.4994, 0.2279, 0.4994, 0.2279, 0.2687, 0.3508, 0.4994, 0.3508, 0.6219, 0.2279, 0.6219, 0.2279, 0.4994, 0.7796, 0.07357, 0.5772, 0.0874, 0.5772, 0.05145, 0.7796, 0.05145, 0.5772, 0.0874, 0.4696, 0.0874, 0.4696, 0.05145, 0.5772, 0.05145, 0.3412, 0.2707, 0.3412, 0.5014, 0.2183, 0.5014, 0.2183, 0.2707, 0.3412, 0.5014, 0.3412, 0.6239, 0.2183, 0.6239, 0.2183, 0.5014, 0.7817, 0.07552, 0.5792, 0.08936, 0.5792, 0.0534, 0.7817, 0.0534, 0.5792, 0.08936, 0.4717, 0.08936, 0.4717, 0.0534, 0.5792, 0.0534, 0.5792, 0.1613, 0.4717, 0.1613, 0.4717, 0.1253, 0.5792, 0.1253, 0.5792, 0.1253, 0.4717, 0.1253, 0.4717, 0.08936, 0.5792, 0.08936, 0.7817, 0.1613, 0.5792, 0.1613, 0.5792, 0.1253, 0.7817, 0.1391, 0.7817, 0.1391, 0.5792, 0.1253, 0.5792, 0.08936, 0.7817, 0.07552, 0.5772, 0.1593, 0.4696, 0.1593, 0.4696, 0.1234, 0.5772, 0.1234, 0.1386, 0.7296, 0.1145, 0.7296, 0.1145, 0.2388, 0.1386, 0.2388, 0.7796, 0.1593, 0.5772, 0.1593, 0.5772, 0.1234, 0.7796, 0.1372, 0.7796, 0.1372, 0.5772, 0.1234, 0.5772, 0.0874, 0.7796, 0.07357, 0.2368, 0.9708, 0.2368, 0.934, 0.3508, 0.934, 0.3508, 0.9708, 0.2368, 0.934, 0.2368, 0.8973, 0.3508, 0.8973, 0.3508, 0.934, 0.2332, 0.9717, 0.2332, 0.935, 0.3471, 0.935, 0.3471, 0.9717, 0.2332, 0.935, 0.2332, 0.8982, 0.3471, 0.8982, 0.3471, 0.935, 0.3551, 0.9676, 0.2449, 0.9676, 0.2449, 0.9308, 0.3551, 0.9308, 0.3551, 0.9308, 0.2449, 0.9308, 0.2449, 0.8941, 0.3551, 0.8941, 0.2198, 0.9583, 0.2198, 0.9305, 0.2332, 0.935, 0.2332, 0.9717, 0.2198, 0.9305, 0.2198, 0.9027, 0.2332, 0.8982, 0.2332, 0.935, 0.2234, 0.9574, 0.2234, 0.9296, 0.2368, 0.934, 0.2368, 0.9708, 0.2234, 0.9296, 0.2234, 0.9018, 0.2368, 0.8973, 0.2368, 0.934, 0.4696, 0.1593, 0.3794, 0.1593, 0.3794, 0.1234, 0.4696, 0.1234, 0.4696, 0.1234, 0.3794, 0.1234, 0.3794, 0.0874, 0.4696, 0.0874, 0.4717, 0.1613, 0.3815, 0.1613, 0.3815, 0.1253, 0.4717, 0.1253, 0.4717, 0.1253, 0.3815, 0.1253, 0.3815, 0.08936, 0.4717, 0.08936, 0.09462, 0.2471, 0.1372, 0.2471, 0.1372, 0.7379, 0.09462, 0.7379, 0.9821, 0.1593, 0.7796, 0.1593, 0.7796, 0.1372, 0.9821, 0.1372, 0.9842, 0.1391, 0.7817, 0.1391, 0.7817, 0.07552, 0.9842, 0.07552, 0.9842, 0.1613, 0.7817, 0.1613, 0.7817, 0.1391, 0.9842, 0.1391, 0.9842, 0.07552, 0.7817, 0.07552, 0.7817, 0.0534, 0.9842, 0.0534, 0.3412, 0.04002, 0.3412, 0.2707, 0.2183, 0.2707, 0.2183, 0.04002, 0.9821, 0.07357, 0.7796, 0.07357, 0.7796, 0.05145, 0.9821, 0.05145, 0.3508, 0.03797, 0.3508, 0.2687, 0.2279, 0.2687, 0.2279, 0.03797, 0.4707, 0.08836, 0.3805, 0.08836, 0.3805, 0.05241, 0.4707, 0.05241, 0.3483, 0.6168, 0.3483, 0.7196, 0.2254, 0.7196, 0.2254, 0.6168, 0.47, 0.0924, 0.3798, 0.0924, 0.3798, 0.05645, 0.47, 0.05645, 0.3451, 0.6196, 0.3451, 0.7224, 0.2222, 0.7224, 0.2222, 0.6196, 0.2273, 0.9063, 0.2273, 0.8785, 0.2407, 0.865, 0.2407, 0.9018, 0.233, 0.969, 0.233, 0.8588, 0.3469, 0.8588, 0.3469, 0.969, 0.2196, 0.9556, 0.2196, 0.8722, 0.233, 0.8588, 0.233, 0.969, 0.2244, 0.9555, 0.2244, 0.8721, 0.2379, 0.8586, 0.2379, 0.9689, 0.223, 0.9031, 0.223, 0.8753, 0.2364, 0.8619, 0.2364, 0.8987, 0.4649, 0.9018, 0.3546, 0.9018, 0.3546, 0.865, 0.4649, 0.865, 0.2379, 0.9689, 0.2379, 0.8586, 0.3518, 0.8586, 0.3518, 0.9689, 0.2364, 0.8987, 0.2364, 0.8619, 0.3504, 0.8619, 0.3504, 0.8987, 0.2407, 0.9018, 0.2407, 0.865, 0.3546, 0.865, 0.3546, 0.9018, 0.3451, 0.2664, 0.3451, 0.4971, 0.2222, 0.4971, 0.2222, 0.2664, 0.3451, 0.4971, 0.3451, 0.6196, 0.2222, 0.6196, 0.2222, 0.4971, 0.78, 0.07857, 0.5776, 0.0924, 0.5776, 0.05645, 0.78, 0.05645, 0.5776, 0.0924, 0.47, 0.0924, 0.47, 0.05645, 0.5776, 0.05645, 0.3483, 0.2636, 0.3483, 0.4943, 0.2254, 0.4943, 0.2254, 0.2636, 0.3483, 0.4943, 0.3483, 0.6168, 0.2254, 0.6168, 0.2254, 0.4943, 0.7807, 0.07453, 0.5782, 0.08836, 0.5782, 0.05241, 0.7807, 0.05241, 0.5782, 0.08836, 0.4707, 0.08836, 0.4707, 0.05241, 0.5782, 0.05241, 0.5782, 0.1603, 0.4707, 0.1603, 0.4707, 0.1243, 0.5782, 0.1243, 0.07737, 0.2455, 0.1493, 0.2455, 0.1493, 0.7363, 0.07737, 0.7363, 0.7807, 0.1603, 0.5782, 0.1603, 0.5782, 0.1243, 0.7807, 0.1382, 0.7807, 0.1382, 0.5782, 0.1243, 0.5782, 0.08836, 0.7807, 0.07453, 0.5776, 0.1643, 0.47, 0.1643, 0.47, 0.1284, 0.5776, 0.1284, 0.1136, 0.02092, 0.1376, 0.02092, 0.1376, 0.9659, 0.1136, 0.9659, 0.78, 0.1643, 0.5776, 0.1643, 0.5776, 0.1284, 0.78, 0.1422, 0.78, 0.1422, 0.5776, 0.1284, 0.5776, 0.0924, 0.78, 0.07857, 0.2407, 0.9753, 0.2407, 0.9385, 0.3546, 0.9385, 0.3546, 0.9753, 0.2407, 0.9385, 0.2407, 0.9018, 0.3546, 0.9018, 0.3546, 0.9385, 0.2364, 0.9722, 0.2364, 0.9354, 0.3504, 0.9354, 0.3504, 0.9722, 0.2364, 0.9354, 0.2364, 0.8987, 0.3504, 0.8987, 0.3504, 0.9354, 0.4649, 0.9753, 0.3546, 0.9753, 0.3546, 0.9385, 0.4649, 0.9385, 0.4649, 0.9385, 0.3546, 0.9385, 0.3546, 0.9018, 0.4649, 0.9018, 0.223, 0.9587, 0.223, 0.9309, 0.2364, 0.9354, 0.2364, 0.9722, 0.223, 0.9309, 0.223, 0.9031, 0.2364, 0.8987, 0.2364, 0.9354, 0.2273, 0.9619, 0.2273, 0.9341, 0.2407, 0.9385, 0.2407, 0.9753, 0.2273, 0.9341, 0.2273, 0.9063, 0.2407, 0.9018, 0.2407, 0.9385, 0.47, 0.1643, 0.3798, 0.1643, 0.3798, 0.1284, 0.47, 0.1284, 0.47, 0.1284, 0.3798, 0.1284, 0.3798, 0.0924, 0.47, 0.0924, 0.4707, 0.1603, 0.3805, 0.1603, 0.3805, 0.1243, 0.4707, 0.1243, 0.4707, 0.1243, 0.3805, 0.1243, 0.3805, 0.08836, 0.4707, 0.08836, 0.1004, 0.02828, 0.143, 0.02828, 0.143, 0.9733, 0.1004, 0.9733, 0.9825, 0.1643, 0.78, 0.1643, 0.78, 0.1422, 0.9825, 0.1422, 0.1918, 0.737, 0.05632, 0.737, 0.05632, 0.2462, 0.1918, 0.2462, 0.9832, 0.1603, 0.7807, 0.1603, 0.7807, 0.1382, 0.9832, 0.1382, 0.9832, 0.07453, 0.7807, 0.07453, 0.7807, 0.05241, 0.9832, 0.05241, 0.3483, 0.03286, 0.3483, 0.2636, 0.2254, 0.2636, 0.2254, 0.03286, 0.9825, 0.07857, 0.78, 0.07857, 0.78, 0.05645, 0.9825, 0.05645, 0.3451, 0.03571, 0.3451, 0.2664, 0.2222, 0.2664, 0.2222, 0.03571, 0.4698, 0.09133, 0.3795, 0.09133, 0.3795, 0.05538, 0.4698, 0.05538, 0.3463, 0.623, 0.3463, 0.7258, 0.2234, 0.7258, 0.2234, 0.623, 0.4665, 0.0853, 0.3763, 0.0853, 0.3763, 0.04935, 0.4665, 0.04935, 0.3406, 0.6219, 0.3406, 0.7247, 0.2177, 0.7247, 0.2177, 0.6219, 0.2261, 0.9041, 0.2261, 0.8763, 0.2395, 0.8629, 0.2395, 0.8996, 0.2368, 0.969, 0.2368, 0.8588, 0.3508, 0.8588, 0.3508, 0.969, 0.2234, 0.9556, 0.2234, 0.8722, 0.2368, 0.8588, 0.2368, 0.969, 0.2234, 0.9567, 0.2234, 0.8733, 0.2368, 0.8598, 0.2368, 0.9701, 0.2244, 0.9027, 0.2244, 0.8749, 0.2379, 0.8615, 0.2379, 0.8982, 0.4637, 0.8996, 0.3534, 0.8996, 0.3534, 0.8629, 0.4637, 0.8629, 0.2368, 0.9701, 0.2368, 0.8598, 0.3508, 0.8598, 0.3508, 0.9701, 0.2379, 0.8982, 0.2379, 0.8615, 0.3518, 0.8615, 0.3518, 0.8982, 0.2395, 0.8996, 0.2395, 0.8629, 0.3534, 0.8629, 0.3534, 0.8996, 0.3406, 0.2687, 0.3406, 0.4994, 0.2177, 0.4994, 0.2177, 0.2687, 0.3406, 0.4994, 0.3406, 0.6219, 0.2177, 0.6219, 0.2177, 0.4994, 0.7765, 0.07147, 0.574, 0.0853, 0.574, 0.04935, 0.7765, 0.04935, 0.574, 0.0853, 0.4665, 0.0853, 0.4665, 0.04935, 0.574, 0.04935, 0.3463, 0.2698, 0.3463, 0.5005, 0.2234, 0.5005, 0.2234, 0.2698, 0.3463, 0.5005, 0.3463, 0.623, 0.2234, 0.623, 0.2234, 0.5005, 0.7797, 0.0775, 0.5773, 0.09133, 0.5773, 0.05538, 0.7797, 0.05538, 0.5773, 0.09133, 0.4698, 0.09133, 0.4698, 0.05538, 0.5773, 0.05538, 0.5773, 0.1632, 0.4698, 0.1632, 0.4698, 0.1273, 0.5773, 0.1273, 0.08527, 0.02302, 0.1572, 0.02302, 0.1572, 0.968, 0.08527, 0.968, 0.7797, 0.1632, 0.5773, 0.1632, 0.5773, 0.1273, 0.7797, 0.1411, 0.7797, 0.1411, 0.5773, 0.1273, 0.5773, 0.09133, 0.7797, 0.0775, 0.574, 0.1572, 0.4665, 0.1572, 0.4665, 0.1213, 0.574, 0.1213, 0.0887, 0.2419, 0.1128, 0.2419, 0.1128, 0.7327, 0.0887, 0.7327, 0.7765, 0.1572, 0.574, 0.1572, 0.574, 0.1213, 0.7765, 0.1351, 0.7765, 0.1351, 0.574, 0.1213, 0.574, 0.0853, 0.7765, 0.07147, 0.2395, 0.9731, 0.2395, 0.9364, 0.3534, 0.9364, 0.3534, 0.9731, 0.2395, 0.9364, 0.2395, 0.8996, 0.3534, 0.8996, 0.3534, 0.9364, 0.2379, 0.9717, 0.2379, 0.935, 0.3518, 0.935, 0.3518, 0.9717, 0.2379, 0.935, 0.2379, 0.8982, 0.3518, 0.8982, 0.3518, 0.935, 0.4637, 0.9731, 0.3534, 0.9731, 0.3534, 0.9364, 0.4637, 0.9364, 0.4637, 0.9364, 0.3534, 0.9364, 0.3534, 0.8996, 0.4637, 0.8996, 0.2244, 0.9583, 0.2244, 0.9305, 0.2379, 0.935, 0.2379, 0.9717, 0.2244, 0.9305, 0.2244, 0.9027, 0.2379, 0.8982, 0.2379, 0.935, 0.2261, 0.9597, 0.2261, 0.9319, 0.2395, 0.9364, 0.2395, 0.9731, 0.2261, 0.9319, 0.2261, 0.9041, 0.2395, 0.8996, 0.2395, 0.9364, 0.4665, 0.1572, 0.3763, 0.1572, 0.3763, 0.1213, 0.4665, 0.1213, 0.4665, 0.1213, 0.3763, 0.1213, 0.3763, 0.0853, 0.4665, 0.0853, 0.4698, 0.1632, 0.3795, 0.1632, 0.3795, 0.1273, 0.4698, 0.1273, 0.4698, 0.1273, 0.3795, 0.1273, 0.3795, 0.09133, 0.4698, 0.09133, 0.09452, 0.2436, 0.1371, 0.2436, 0.1371, 0.7344, 0.09452, 0.7344, 0.9789, 0.1572, 0.7765, 0.1572, 0.7765, 0.1351, 0.9789, 0.1351, 0.05549, 0.02302, 0.191, 0.02302, 0.191, 0.968, 0.05549, 0.968, 0.9822, 0.1632, 0.7797, 0.1632, 0.7797, 0.1411, 0.9822, 0.1411, 0.9822, 0.0775, 0.7797, 0.0775, 0.7797, 0.05538, 0.9822, 0.05538, 0.3463, 0.03908, 0.3463, 0.2698, 0.2234, 0.2698, 0.2234, 0.03908, 0.9789, 0.07147, 0.7765, 0.07147, 0.7765, 0.04935, 0.9789, 0.04935, 0.3406, 0.03797, 0.3406, 0.2687, 0.2177, 0.2687, 0.2177, 0.03797, 0.47, 0.08805, 0.3798, 0.08805, 0.3798, 0.0521, 0.47, 0.0521, 0.3486, 0.6292, 0.3486, 0.732, 0.2257, 0.732, 0.2257, 0.6292, 0.4669, 0.08687, 0.3767, 0.08687, 0.3767, 0.05091, 0.4669, 0.05091, 0.3463, 0.6185, 0.3463, 0.7213, 0.2233, 0.7213, 0.2233, 0.6185, 0.2256, 0.9006, 0.2256, 0.8728, 0.2391, 0.8593, 0.2391, 0.8961, 0.2352, 0.9701, 0.2352, 0.8598, 0.3491, 0.8598, 0.3491, 0.9701, 0.2218, 0.9567, 0.2218, 0.8733, 0.2352, 0.8598, 0.2352, 0.9701, 0.2244, 0.957, 0.2244, 0.8736, 0.2378, 0.8602, 0.2378, 0.9704, 0.2219, 0.8993, 0.2219, 0.8715, 0.2354, 0.858, 0.2354, 0.8948, 0.2412, 0.941, 0.3514, 0.941, 0.3514, 0.9777, 0.2412, 0.9777, 0.2378, 0.9704, 0.2378, 0.8602, 0.3517, 0.8602, 0.3517, 0.9704, 0.2354, 0.8948, 0.2354, 0.858, 0.3493, 0.858, 0.3493, 0.8948, 0.2391, 0.8961, 0.2391, 0.8593, 0.353, 0.8593, 0.353, 0.8961, 0.3463, 0.2653, 0.3463, 0.496, 0.2233, 0.496, 0.2233, 0.2653, 0.3463, 0.496, 0.3463, 0.6185, 0.2233, 0.6185, 0.2233, 0.496, 0.7769, 0.07303, 0.5744, 0.08687, 0.5744, 0.05091, 0.7769, 0.05091, 0.5744, 0.08687, 0.4669, 0.08687, 0.4669, 0.05091, 0.5744, 0.05091, 0.3486, 0.276, 0.3486, 0.5067, 0.2257, 0.5067, 0.2257, 0.276, 0.3486, 0.5067, 0.3486, 0.6292, 0.2257, 0.6292, 0.2257, 0.5067, 0.78, 0.07422, 0.5776, 0.08805, 0.5776, 0.0521, 0.78, 0.0521, 0.5776, 0.08805, 0.47, 0.08805, 0.47, 0.0521, 0.5776, 0.0521, 0.5776, 0.16, 0.47, 0.16, 0.47, 0.124, 0.5776, 0.124, 0.07756, 0.2421, 0.1495, 0.2421, 0.1495, 0.7329, 0.07756, 0.7329, 0.78, 0.16, 0.5776, 0.16, 0.5776, 0.124, 0.78, 0.1378, 0.78, 0.1378, 0.5776, 0.124, 0.5776, 0.08805, 0.78, 0.07422, 0.5744, 0.1588, 0.4669, 0.1588, 0.4669, 0.1228, 0.5744, 0.1228, 0.5744, 0.1228, 0.4669, 0.1228, 0.4669, 0.08687, 0.5744, 0.08687, 0.7769, 0.1588, 0.5744, 0.1588, 0.5744, 0.1228, 0.7769, 0.1367, 0.7769, 0.1367, 0.5744, 0.1228, 0.5744, 0.08687, 0.7769, 0.07303, 0.2391, 0.9696, 0.2391, 0.9328, 0.353, 0.9328, 0.353, 0.9696, 0.2391, 0.9328, 0.2391, 0.8961, 0.353, 0.8961, 0.353, 0.9328, 0.2354, 0.9683, 0.2354, 0.9315, 0.3493, 0.9315, 0.3493, 0.9683, 0.2354, 0.9315, 0.2354, 0.8948, 0.3493, 0.8948, 0.3493, 0.9315, 0.2412, 0.8675, 0.3514, 0.8675, 0.3514, 0.9042, 0.2412, 0.9042, 0.2412, 0.9042, 0.3514, 0.9042, 0.3514, 0.941, 0.2412, 0.941, 0.2219, 0.9549, 0.2219, 0.9271, 0.2354, 0.9315, 0.2354, 0.9683, 0.2219, 0.9271, 0.2219, 0.8993, 0.2354, 0.8948, 0.2354, 0.9315, 0.2256, 0.9562, 0.2256, 0.9284, 0.2391, 0.9328, 0.2391, 0.9696, 0.2256, 0.9284, 0.2256, 0.9006, 0.2391, 0.8961, 0.2391, 0.9328, 0.4669, 0.1588, 0.3767, 0.1588, 0.3767, 0.1228, 0.4669, 0.1228, 0.4669, 0.1228, 0.3767, 0.1228, 0.3767, 0.08687, 0.4669, 0.08687, 0.47, 0.16, 0.3798, 0.16, 0.3798, 0.124, 0.47, 0.124, 0.47, 0.124, 0.3798, 0.124, 0.3798, 0.08805, 0.47, 0.08805, 0.9794, 0.1367, 0.7769, 0.1367, 0.7769, 0.07303, 0.9794, 0.07303, 0.9794, 0.1588, 0.7769, 0.1588, 0.7769, 0.1367, 0.9794, 0.1367, 0.05686, 0.2409, 0.1923, 0.2409, 0.1923, 0.7317, 0.05686, 0.7317, 0.9825, 0.16, 0.78, 0.16, 0.78, 0.1378, 0.9825, 0.1378, 0.9825, 0.07422, 0.78, 0.07422, 0.78, 0.0521, 0.9825, 0.0521, 0.3486, 0.0453, 0.3486, 0.276, 0.2257, 0.276, 0.2257, 0.0453, 0.9794, 0.07303, 0.7769, 0.07303, 0.7769, 0.05091, 0.9794, 0.05091, 0.3463, 0.03457, 0.3463, 0.2653, 0.2233, 0.2653, 0.2233, 0.03457, 0.1897, 0.7351, 0.05421, 0.7351, 0.05421, 0.2443, 0.1897, 0.2443, 0.05876, 0.01882, 0.1943, 0.01882, 0.1943, 0.9638, 0.05876, 0.9638, 0.05725, 0.2422, 0.1927, 0.2422, 0.1927, 0.733, 0.05725, 0.733, 0.08275, 0.2421, 0.1547, 0.2421, 0.1547, 0.7329, 0.08275, 0.7329, 0.09047, 0.2388, 0.1145, 0.2388, 0.1145, 0.7296, 0.09047, 0.7296, 0.08219, 0.2421, 0.1541, 0.2421, 0.1541, 0.7329, 0.08219, 0.7329, 0.1368, 0.7327, 0.1128, 0.7327, 0.1128, 0.2419, 0.1368, 0.2419, 0.1599, 0.9638, 0.08796, 0.9638, 0.08796, 0.01882, 0.1599, 0.01882, 0.1124, 0.01882, 0.1365, 0.01882, 0.1365, 0.9638, 0.1124, 0.9638])
me_cube_002.update()

# ---- objects
ob_cube_001 = bpy.data.objects.new('Cube.001', me_cube_002)

# ---- transforms, parenting, visibility, modifiers, constraints
ob_cube_001.location = (0.1025, 0.1235, 1.505)

# ---- collection membership
col_collection.objects.link(ob_cube_001)

# ---- scene / render settings (as saved in the file)
scene.frame_start = 1; scene.frame_end = 250; scene.frame_set(1)
scene.render.engine = 'BLENDER_EEVEE_NEXT'
bpy.context.view_layer.update()

# ---- added for rendering (the .blend has no active camera and no usable light): camera, sun
cam_auto = bpy.data.cameras.new('AutoCamera')
cam_auto.lens = 50.0
cam_auto.sensor_width = 36.0
cam_auto.clip_end = 1000.0
ob_auto_camera = bpy.data.objects.new('AutoCamera', cam_auto)
scene.collection.objects.link(ob_auto_camera)
ob_auto_camera.location = (16.0868, -19.0582, 14.0822)
ob_auto_camera.rotation_euler = (1.09748, -7.21219e-08, 0.694738)
scene.camera = ob_auto_camera
light_auto_sun = bpy.data.lights.new('AutoSun', 'SUN')
light_auto_sun.energy = 3.0
light_auto_sun.angle = 0.0523599
ob_auto_sun = bpy.data.objects.new('AutoSun', light_auto_sun)
scene.collection.objects.link(ob_auto_sun)
ob_auto_sun.rotation_euler = (0.872665, 0.174533, 0.523599)
bpy.context.view_layer.update()
